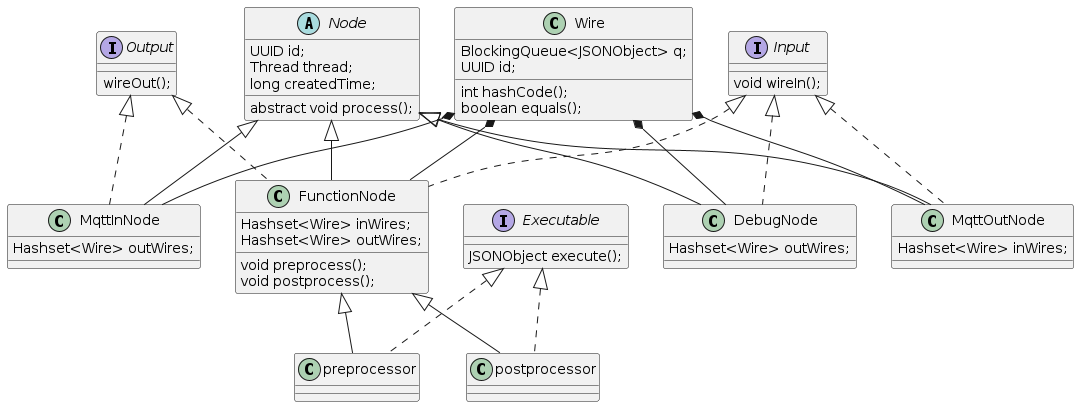

The diagram above was rendered by PlantUML. Its source (embedded in the PNG):
@startuml

abstract class Node {
    UUID id;
    Thread thread;
    long createdTime;

    abstract void process();
}

class Wire {
    BlockingQueue<JSONObject> q;
    UUID id;

    int hashCode();
    boolean equals();
}

interface Output {
    wireOut();
}

interface Input {
    void wireIn();
}

interface Executable {
    JSONObject execute();
}

class FunctionNode {
    Hashset<Wire> inWires;
    Hashset<Wire> outWires;

    void preprocess();
    void postprocess();
}

class MqttInNode {
    Hashset<Wire> outWires;
}

class MqttOutNode {
    Hashset<Wire> inWires;
}

class DebugNode {
    Hashset<Wire> outWires;
}

Node <|-- MqttInNode
Node <|-- MqttOutNode
Node <|-- FunctionNode
Node <|-- DebugNode

Output <|.. MqttInNode
Input <|.. MqttOutNode

Output <|.. FunctionNode
Input <|.. FunctionNode
Input <|.. DebugNode

Executable <|.. preprocessor
Executable <|.. postprocessor

FunctionNode <|-- preprocessor
FunctionNode <|-- postprocessor

Wire *-- FunctionNode
Wire *-- MqttInNode
Wire *-- MqttOutNode
Wire *-- DebugNode


@enduml